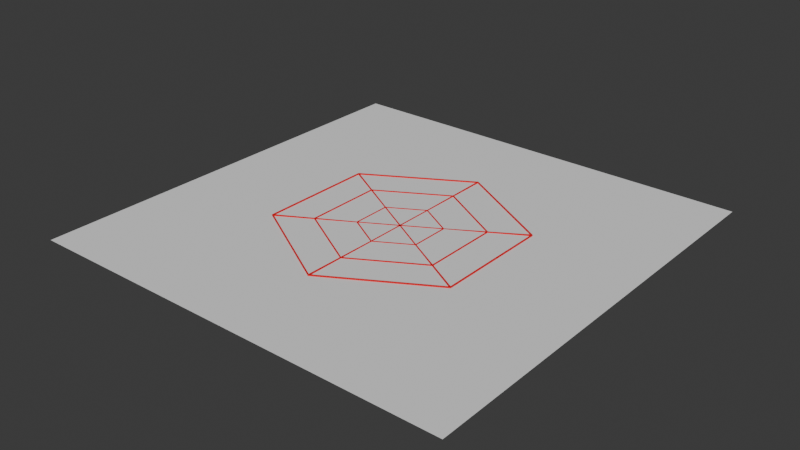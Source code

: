 # Source: arena.blend  (saved by Blender 4.2.66; exported with 4.5.12 LTS)
import bpy
from mathutils import Matrix  # noqa: F401  (used for matrix-valued properties, if any)

bpy.ops.wm.read_factory_settings(use_empty=True)
scene = bpy.context.scene
scene.name = 'Scene'

# ---- collections
col_collection = bpy.data.collections.new('Collection'); scene.collection.children.link(col_collection)

# ---- materials (node trees are filled in below, after node groups)
mat_material_001 = bpy.data.materials.new('Material.001')

# ---- material node trees
mat_material_001.use_nodes = True; mat_material_001.node_tree.nodes.clear()
_N = mat_material_001.node_tree.nodes; _L = mat_material_001.node_tree.links
n0 = _N.new('ShaderNodeBsdfPrincipled'); n0.name = 'Principled BSDF'; n0.location = (10, 300)
n0.inputs[0].default_value = (0.8003, 0.0, 0.005074, 1.0)
n1 = _N.new('ShaderNodeOutputMaterial'); n1.name = 'Material Output'; n1.location = (300, 300)
_L.new(n0.outputs[0], n1.inputs[0])
n1.is_active_output = True

# ---- world
world_world = bpy.data.worlds.new('World'); scene.world = world_world
world_world.use_nodes = True; world_world.node_tree.nodes.clear()
_N = world_world.node_tree.nodes; _L = world_world.node_tree.links
n0 = _N.new('ShaderNodeOutputWorld'); n0.name = 'World Output'; n0.location = (300, 300)
n1 = _N.new('ShaderNodeBackground'); n1.name = 'Background'; n1.location = (10, 300)
n1.inputs[0].default_value = (0.05088, 0.05088, 0.05088, 1.0)
_L.new(n1.outputs[0], n0.inputs[0])
n0.is_active_output = True
world_world.color = (0.05088, 0.05088, 0.05088)
world_world.sun_shadow_jitter_overblur = 0.0

# ---- meshes
me_circle_001 = bpy.data.meshes.new('Circle.001')
me_circle_001.from_pydata([(0.0, 1.0, 0.0), (-0.866, 0.5, 0.0), (-0.866, -0.5, 0.0), (0.0, -1.0, 0.0), (0.866, -0.5, 0.0), (0.866, 0.5, 0.0), (0.0, 1.0, 0.01), (-0.866, 0.5, 0.01), (-0.866, -0.5, 0.01), (0.0, -1.0, 0.01), (0.866, -0.5, 0.01), (0.866, 0.5, 0.01), (0.0, 0.3333, 0.0), (-0.2887, 0.1667, 0.0), (-0.2887, -0.1667, 0.0), (0.0, -0.3333, 0.0), (0.2887, -0.1667, 0.0), (0.2887, 0.1667, 0.0), (0.0, 0.3333, 0.003335), (-0.2887, 0.1667, 0.003335), (-0.2887, -0.1667, 0.003335), (0.0, -0.3333, 0.003335), (0.2887, -0.1667, 0.003335), (0.2887, 0.1667, 0.003335), (0.0, 0.6667, 0.0), (-0.5774, 0.3333, 0.0), (-0.5774, -0.3333, 0.0), (0.0, -0.6667, 0.0), (0.5774, -0.3333, 0.0), (0.5774, 0.3333, 0.0), (0.0, 0.6667, 0.006669), (-0.5774, 0.3333, 0.006669), (-0.5774, -0.3333, 0.006669), (0.0, -0.6667, 0.006669), (0.5774, -0.3333, 0.006669), (0.5774, 0.3333, 0.006669)], [(1, 13), (7, 19), (0, 12), (6, 18), (10, 22), (3, 15), (9, 21), (8, 20), (2, 14)], [(4, 3, 9, 10), (2, 1, 7, 8), (5, 4, 10, 11), (3, 2, 8, 9), (1, 0, 6, 7), (0, 5, 11, 6), (16, 15, 21, 22), (14, 13, 19, 20), (17, 16, 22, 23), (15, 14, 20, 21), (13, 12, 18, 19), (12, 17, 23, 18), (28, 27, 33, 34), (26, 25, 31, 32), (29, 28, 34, 35), (27, 26, 32, 33), (25, 24, 30, 31), (24, 29, 35, 30), (1, 7, 31, 19, 13, 25), (0, 6, 30, 18, 12, 24), (23, 35, 11, 5, 29), (4, 10, 34, 22, 16), (3, 9, 33, 21, 15, 27), (2, 8, 32, 20, 14, 26), (15, 12, 18, 21), (17, 14, 20, 23), (16, 13, 19, 22)])
_uv = me_circle_001.uv_layers.new(name='UVMap')
_uv.uv.foreach_set('vector', [0.0, 0.0, 0.0, 0.0, 0.0, 0.0, 0.0, 0.0, 0.0, 0.0, 0.0, 0.0, 0.0, 0.0, 0.0, 0.0, 0.0, 0.0, 0.0, 0.0, 0.0, 0.0, 0.0, 0.0, 0.0, 0.0, 0.0, 0.0, 0.0, 0.0, 0.0, 0.0, 0.0, 0.0, 0.0, 0.0, 0.0, 0.0, 0.0, 0.0, 0.0, 0.0, 0.0, 0.0, 0.0, 0.0, 0.0, 0.0, 0.0, 0.0, 0.0, 0.0, 0.0, 0.0, 0.0, 0.0, 0.0, 0.0, 0.0, 0.0, 0.0, 0.0, 0.0, 0.0, 0.0, 0.0, 0.0, 0.0, 0.0, 0.0, 0.0, 0.0, 0.0, 0.0, 0.0, 0.0, 0.0, 0.0, 0.0, 0.0, 0.0, 0.0, 0.0, 0.0, 0.0, 0.0, 0.0, 0.0, 0.0, 0.0, 0.0, 0.0, 0.0, 0.0, 0.0, 0.0, 0.0, 0.0, 0.0, 0.0, 0.0, 0.0, 0.0, 0.0, 0.0, 0.0, 0.0, 0.0, 0.0, 0.0, 0.0, 0.0, 0.0, 0.0, 0.0, 0.0, 0.0, 0.0, 0.0, 0.0, 0.0, 0.0, 0.0, 0.0, 0.0, 0.0, 0.0, 0.0, 0.0, 0.0, 0.0, 0.0, 0.0, 0.0, 0.0, 0.0, 0.0, 0.0, 0.0, 0.0, 0.0, 0.0, 0.0, 0.0, 0.0, 0.0, 0.0, 0.0, 0.0, 0.0, 0.0, 0.0, 0.0, 0.0, 0.0, 0.0, 0.0, 0.0, 0.0, 0.0, 0.0, 0.0, 0.0, 0.0, 0.0, 0.0, 0.0, 0.0, 0.0, 0.0, 0.0, 0.0, 0.0, 0.0, 0.0, 0.0, 0.0, 0.0, 0.0, 0.0, 0.0, 0.0, 0.0, 0.0, 0.0, 0.0, 0.0, 0.0, 0.0, 0.0, 0.0, 0.0, 0.0, 0.0, 0.0, 0.0, 0.0, 0.0, 0.0, 0.0, 0.0, 0.0, 0.0, 0.0, 0.0, 0.0, 0.0, 0.0, 0.0, 0.0, 0.0, 0.0, 0.0, 0.0, 0.0, 0.0, 0.0, 0.0, 0.0, 0.0, 0.0, 0.0, 0.0, 0.0, 0.0, 0.0, 0.0, 0.0, 0.0, 0.0, 0.0, 0.0, 0.0, 0.0, 0.0, 0.0])
me_circle_001.materials.append(mat_material_001)
me_circle_001.update()
me_plane_001 = bpy.data.meshes.new('Plane.001')
me_plane_001.from_pydata([(-1.0, -1.0, 0.0), (1.0, -1.0, 0.0), (-1.0, 1.0, 0.0), (1.0, 1.0, 0.0)], [], [(0, 1, 3, 2)])
_uv = me_plane_001.uv_layers.new(name='UVMap')
_uv.uv.foreach_set('vector', [0.0, 0.0, 1.0, 0.0, 1.0, 1.0, 0.0, 1.0])
me_plane_001.update()

# ---- objects
ob_hex = bpy.data.objects.new('Hex', me_circle_001)
ob_plane = bpy.data.objects.new('Plane', me_plane_001)

# ---- transforms, parenting, visibility, modifiers, constraints
ob_hex.location = (0.0, 0.0, 0.0)
ob_hex.scale = (14.22, 14.22, 14.22)
_m = ob_hex.modifiers.new('Solidify', 'SOLIDIFY')
_m.solidify_mode = 'NON_MANIFOLD'
_m.offset = 0.0
ob_plane.location = (0.0, 0.0, 0.0)
ob_plane.scale = (26.16, 26.16, 1.0)

# ---- collection membership
col_collection.objects.link(ob_hex)
col_collection.objects.link(ob_plane)

# ---- scene / render settings (as saved in the file)
scene.frame_start = 1; scene.frame_end = 250; scene.frame_set(26)
scene.render.engine = 'BLENDER_EEVEE_NEXT'
bpy.context.view_layer.update()

# ---- added for rendering (the .blend has no active camera and no usable light): camera, sun
cam_auto = bpy.data.cameras.new('AutoCamera')
cam_auto.lens = 50.0
cam_auto.sensor_width = 36.0
cam_auto.clip_end = 1201.47
ob_auto_camera = bpy.data.objects.new('AutoCamera', cam_auto)
scene.collection.objects.link(ob_auto_camera)
ob_auto_camera.location = (68.46, -82.152, 54.8391)
ob_auto_camera.rotation_euler = (1.09748, -7.21219e-08, 0.694738)
scene.camera = ob_auto_camera
light_auto_sun = bpy.data.lights.new('AutoSun', 'SUN')
light_auto_sun.energy = 3.0
light_auto_sun.angle = 0.0523599
ob_auto_sun = bpy.data.objects.new('AutoSun', light_auto_sun)
scene.collection.objects.link(ob_auto_sun)
ob_auto_sun.rotation_euler = (0.872665, 0.174533, 0.523599)
bpy.context.view_layer.update()
